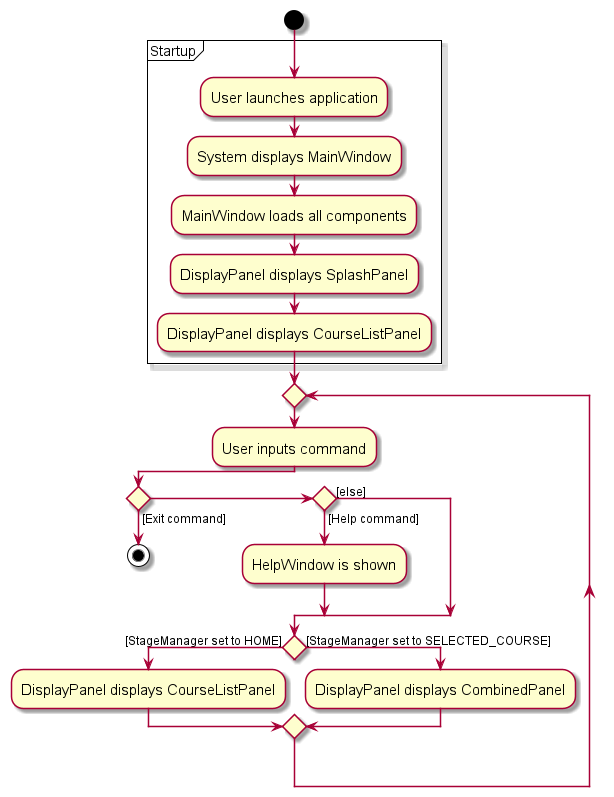

The diagram above was rendered by PlantUML. Its source (embedded in the PNG):
@startuml
skin rose
skinparam ActivityFontSize 15
skinparam ArrowFontSize 12

start
group Startup
:User launches application;
:System displays MainWindow;
:MainWindow loads all components;
:DisplayPanel displays SplashPanel;
:DisplayPanel displays CourseListPanel;
end group

repeat
:User inputs command;

if () then ([Exit command]);
    stop
else if () then ([Help command]);
    :HelpWindow is shown;
else ([else])
endif
if () then ([StageManager set to HOME]);
    :DisplayPanel displays CourseListPanel;
else ([StageManager set to SELECTED_COURSE])
    :DisplayPanel displays CombinedPanel;
endif

@enduml